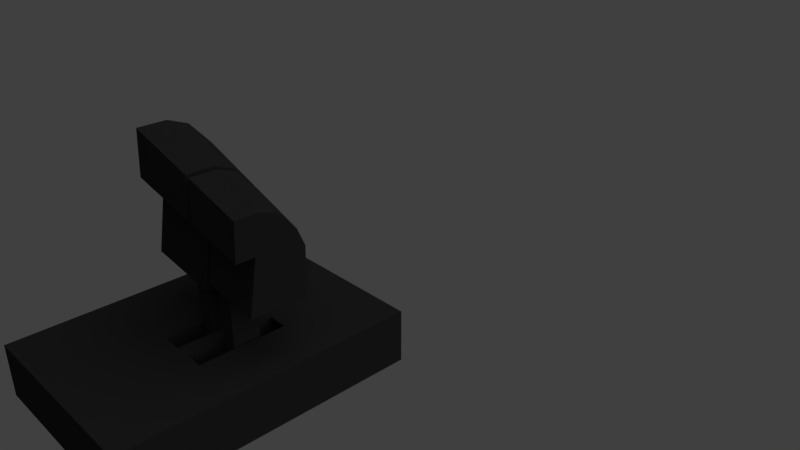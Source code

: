 # Source: Thrustmaster_Warthog_Throttle.blend  (saved by Blender 2.79.0; exported with 4.5.12 LTS)
import bpy
from mathutils import Matrix  # noqa: F401  (used for matrix-valued properties, if any)

bpy.ops.wm.read_factory_settings(use_empty=True)
scene = bpy.context.scene
scene.name = 'Scene'

# ---- collections
col_collection_1 = bpy.data.collections.new('Collection 1'); scene.collection.children.link(col_collection_1)

# ---- materials (node trees are filled in below, after node groups)
mat_black_plastic = bpy.data.materials.new('Black Plastic')
mat_black_plastic.alpha_threshold = 0.0
mat_black_plastic.use_transparent_shadow = False
mat_black_plastic.diffuse_color = (0.02365, 0.02365, 0.02365, 1.0)
mat_black_plastic.roughness = 0.5
mat_black_plastic.specular_intensity = 0.6949
mat_grey_plastic = bpy.data.materials.new('Grey Plastic')
mat_grey_plastic.alpha_threshold = 0.0
mat_grey_plastic.use_transparent_shadow = False
mat_grey_plastic.diffuse_color = (0.6738, 0.6738, 0.6738, 1.0)
mat_grey_plastic.roughness = 0.5
mat_grey_plastic.specular_intensity = 0.1498
mat_metal = bpy.data.materials.new('Metal')
mat_metal.alpha_threshold = 0.0
mat_metal.use_transparent_shadow = False
mat_metal.diffuse_color = (0.65, 0.65, 0.65, 1.0)
mat_metal.roughness = 0.5
mat_metal.specular_intensity = 1.0
mat_red_plastic = bpy.data.materials.new('Red Plastic')
mat_red_plastic.alpha_threshold = 0.0
mat_red_plastic.use_transparent_shadow = False
mat_red_plastic.diffuse_color = (0.6267, 0.0, 0.001336, 1.0)
mat_red_plastic.roughness = 0.5
mat_metal_001 = bpy.data.materials.new('Metal.001')
mat_metal_001.alpha_threshold = 0.0
mat_metal_001.use_transparent_shadow = False
mat_metal_001.diffuse_color = (0.65, 0.65, 0.65, 1.0)
mat_metal_001.roughness = 0.5
mat_metal_001.specular_intensity = 1.0

# ---- material node trees

# ---- world
world_world = bpy.data.worlds.new('World'); scene.world = world_world
world_world.color = (0.05088, 0.05088, 0.05088)
world_world.use_sun_shadow = False
world_world.sun_shadow_jitter_overblur = 0.0
world_world.cycles.sampling_method = 'MANUAL'

# ---- cameras
cam_camera = bpy.data.cameras.new('Camera')
cam_camera.clip_end = 100.0
cam_camera.lens = 35.0
cam_camera.sensor_width = 32.0
cam_camera.sensor_height = 18.0
cam_camera.ortho_scale = 7.314
cam_camera.dof.focus_distance = 0.0
cam_camera.dof.aperture_fstop = 128.0

# ---- lights
light_lamp = bpy.data.lights.new('Lamp', 'SUN')
light_lamp.transmission_factor = 0.0
light_lamp.cutoff_distance = 30.0
light_lamp.angle = 1.795
light_lamp.energy = 1.0
light_lamp.shadow_buffer_clip_start = 1.001
light_lamp.shadow_soft_size = 1.254
light_lamp.shadow_cascade_max_distance = 1000.0

# ---- meshes
me_cube = bpy.data.meshes.new('Cube')
me_cube.from_pydata([(-6.085, -1.968, 8.92), (-6.085, 1.353, 8.92), (-6.085, -1.968, -8.92), (-6.085, 1.353, -8.92), (6.085, -1.968, 8.92), (6.085, 1.353, 8.92), (6.085, -1.968, -8.92), (6.085, 1.353, -8.92), (0.5584, -1.968, -8.92), (0.5584, 1.353, -8.92), (0.5584, -1.968, 8.92), (0.5584, 1.353, 8.92), (1.451, 1.353, -8.92), (1.451, -1.968, 8.92), (1.451, -1.968, -8.92), (1.451, 1.353, 8.92), (-6.085, -1.968, -3.168), (-6.085, 1.353, -3.168), (6.085, -1.968, -3.168), (6.085, 1.353, -3.168), (0.5584, 1.353, -3.168), (0.5584, -1.968, -3.168), (1.451, 1.353, -3.168), (1.451, -1.968, -3.168), (-6.085, -1.968, 2.258), (6.085, 1.353, 2.258), (0.5584, 1.353, 2.258), (0.5584, -1.968, 2.258), (1.451, 1.353, 2.258), (1.451, -1.968, 2.258), (-6.085, 1.353, 2.258), (6.085, -1.968, 2.258), (2.704, 1.353, -8.92), (2.704, -1.968, 8.92), (2.704, -1.968, -8.92), (2.704, 1.353, 8.92), (2.704, 1.353, -3.168), (2.704, -1.968, -3.168), (2.704, 1.353, 2.258), (2.704, -1.968, 2.258), (-0.7176, -1.968, -8.92), (-0.7176, 1.353, 8.92), (-0.7176, 1.353, -8.92), (-0.7176, -1.968, 8.92), (-0.7176, -1.968, -3.168), (-0.7176, 1.353, -3.168), (-0.7176, -1.968, 2.258), (-0.7176, 1.353, 2.258), (-0.7176, -1.111, -3.168), (0.5584, -1.111, -3.168), (0.5584, -1.111, 2.258), (1.451, -1.111, -3.168), (1.451, -1.111, 2.258), (-0.7176, -1.111, 2.258), (2.704, -1.111, -3.168), (2.704, -1.111, 2.258)], [], [(16, 17, 3, 2), (34, 32, 7, 6), (31, 25, 5, 4), (43, 41, 1, 0), (39, 31, 4, 33), (47, 30, 1, 41), (28, 26, 11, 15), (46, 27, 10, 43), (13, 15, 11, 10), (40, 42, 9, 8), (33, 35, 15, 13), (38, 28, 15, 35), (27, 29, 13, 10), (8, 9, 12, 14), (8, 14, 23, 21), (32, 12, 22, 36), (40, 8, 21, 44), (12, 9, 20, 22), (42, 3, 17, 45), (34, 6, 18, 37), (6, 7, 19, 18), (24, 30, 17, 16), (0, 1, 30, 24), (21, 23, 29, 27), (44, 21, 27, 46), (22, 20, 26, 28), (45, 17, 30, 47), (37, 18, 31, 39), (18, 19, 25, 31), (23, 37, 39, 29), (19, 36, 38, 25), (14, 34, 37, 23), (7, 32, 36, 19), (25, 38, 35, 5), (4, 5, 35, 33), (29, 39, 33, 13), (14, 12, 32, 34), (16, 44, 46, 24), (9, 42, 45, 20), (2, 40, 44, 16), (2, 3, 42, 40), (24, 46, 43, 0), (26, 47, 41, 11), (10, 11, 41, 43), (36, 22, 51, 54), (38, 36, 54, 55), (54, 51, 52, 55), (49, 48, 53, 50), (22, 28, 52, 51), (20, 45, 48, 49), (45, 47, 53, 48), (28, 38, 55, 52), (47, 26, 50, 53), (26, 20, 49, 50)])
me_cube.materials.append(mat_black_plastic)
me_cube.use_remesh_preserve_volume = False
me_cube.use_remesh_preserve_attributes = False
me_cube.use_mirror_vertex_groups = False
me_cube.update()
me_right_throttle = bpy.data.meshes.new('Right Throttle')
me_right_throttle.from_pydata([(-1.56, -0.8244, 0.851), (-0.6532, -0.8244, 0.851), (-0.6532, 4.273, 0.851), (-1.56, 4.303, 0.851), (-1.56, -0.8244, -0.8489), (-1.56, 3.934, -0.8489), (-0.6532, -0.8244, -0.8489), (-0.6532, 3.904, -0.8489), (-0.05442, 4.343, 1.265), (-5.462, 4.426, 0.8197), (-5.462, 3.648, -2.764), (-0.05442, 3.65, -1.928), (-0.05442, 4.876, 1.175), (-5.462, 5.024, 0.7187), (-5.462, 4.682, -3.616), (-0.05441, 4.684, -2.687), (-5.462, 5.622, 0.6177), (-0.05442, 5.408, 1.085), (-5.462, 8.684, -3.715), (-0.05441, 8.137, -2.775), (-0.05442, 6.474, 0.9053), (-5.462, 6.817, 0.4157), (-5.462, 10.05, -3.136), (-0.05441, 9.356, -2.259), (-0.05442, 7.539, 0.7253), (-5.462, 8.013, 0.2138), (-5.462, 11.5, -1.83), (-5.462, 10.02, -0.964), (-5.462, 9.701, -1.05), (-5.462, 9.375, -1.376), (-5.462, 9.256, -1.822), (-5.462, 9.375, -2.267), (-5.462, 9.701, -2.594), (-5.462, 10.15, -2.713), (-5.462, 10.59, -2.594), (-5.462, 10.92, -2.267), (-5.462, 11.04, -1.822), (-5.462, 10.95, -1.511), (-0.05441, 10.65, -1.096), (-5.462, 9.209, 0.01183), (-0.05442, 8.605, 0.5453), (-5.462, 12.01, -0.5495), (-5.462, 10.92, -1.376), (-5.462, 10.59, -1.05), (-5.462, 10.15, -0.9305), (-0.05442, 11.1, 0.04513), (-5.462, 9.199, 1.426), (-0.05442, 8.596, 1.805), (-5.462, 12.01, 1.277), (-0.05442, 11.1, 1.673), (-5.462, 9.515, -1.822), (-5.462, 9.6, -1.506), (-5.462, 9.831, -1.275), (-5.462, 10.15, -1.19), (-5.462, 10.46, -1.275), (-5.462, 10.69, -1.506), (-5.462, 10.78, -1.822), (-5.462, 10.69, -2.138), (-5.462, 10.46, -2.369), (-5.462, 10.15, -2.454), (-5.462, 9.831, -2.369), (-5.462, 9.6, -2.138), (-1.56, 3.934, -0.8489), (-0.6532, 3.904, -0.8489), (-0.6532, 4.273, 0.851), (-1.56, 4.303, 0.851), (-5.723, 9.701, -2.594), (-5.723, 10.15, -2.713), (-5.723, 9.375, -2.267), (-5.723, 9.831, -2.369), (-5.723, 10.15, -2.454), (-5.723, 10.59, -2.594), (-5.723, 9.256, -1.822), (-5.723, 9.6, -2.138), (-5.723, 10.46, -2.369), (-5.723, 10.92, -2.267), (-5.723, 9.375, -1.376), (-5.723, 9.515, -1.822), (-5.723, 10.69, -2.138), (-5.723, 11.04, -1.822), (-5.723, 9.701, -1.05), (-5.723, 9.6, -1.506), (-5.723, 10.78, -1.822), (-5.723, 10.92, -1.376), (-5.723, 10.15, -0.9305), (-5.723, 9.831, -1.275), (-5.723, 10.69, -1.506), (-5.723, 10.59, -1.05), (-5.723, 10.15, -1.19), (-5.723, 10.46, -1.275)], [], [(0, 1, 2, 3), (4, 0, 3, 5), (1, 0, 4, 6), (1, 6, 7, 2), (8, 9, 3, 2), (6, 4, 5, 7), (10, 5, 3, 9), (7, 11, 8, 2), (9, 8, 12, 13), (10, 11, 7, 5), (13, 14, 10, 9), (8, 11, 15, 12), (16, 13, 12, 17), (18, 14, 13, 16), (14, 15, 11, 10), (19, 17, 12, 15), (20, 21, 16, 17), (21, 22, 18, 16), (14, 18, 19, 15), (17, 19, 23, 20), (24, 25, 21, 20), (26, 22, 21, 25, 27, 28, 29, 30, 31, 32, 33, 34, 35, 36, 37), (18, 22, 23, 19), (38, 24, 20, 23), (39, 25, 24, 40), (39, 41, 26, 37, 42, 43, 44, 27, 25), (22, 26, 38, 23), (45, 40, 24, 38), (46, 39, 40, 47), (48, 41, 39, 46), (26, 41, 45, 38), (49, 47, 40, 45), (48, 46, 47, 49), (41, 48, 49, 45), (50, 51, 52, 53, 54, 55, 56, 57, 58, 59, 60, 61), (32, 66, 67, 33), (31, 68, 66, 32), (69, 70, 67, 66), (33, 67, 71, 34), (30, 72, 68, 31), (73, 69, 66, 68), (59, 70, 69, 60), (70, 74, 71, 67), (34, 71, 75, 35), (29, 76, 72, 30), (77, 73, 68, 72), (60, 69, 73, 61), (58, 74, 70, 59), (74, 78, 75, 71), (35, 75, 79, 36), (28, 80, 76, 29), (81, 77, 72, 76), (61, 73, 77, 50), (57, 78, 74, 58), (78, 82, 79, 75), (83, 42, 37, 36, 79), (80, 28, 27, 44, 84), (85, 81, 76, 80), (50, 77, 81, 51), (56, 82, 78, 57), (82, 86, 83, 79), (42, 83, 87, 43), (88, 85, 80, 84), (43, 87, 84, 44), (51, 81, 85, 52), (55, 86, 82, 56), (86, 89, 87, 83), (89, 88, 84, 87), (52, 85, 88, 53), (54, 89, 86, 55), (53, 88, 89, 54), (62, 63, 64, 65)])
me_right_throttle.materials.append(mat_black_plastic)
me_right_throttle.use_remesh_preserve_volume = False
me_right_throttle.use_remesh_preserve_attributes = False
me_right_throttle.use_mirror_vertex_groups = False
me_right_throttle.update()
me_circle_005 = bpy.data.meshes.new('Circle.005')
me_circle_005.from_pydata([(-0.256, 0.448, -0.3462), (-0.4457, 0.26, -0.3462), (-0.5159, 0.002324, -0.3462), (-0.448, -0.256, -0.3462), (-0.26, -0.4457, -0.3462), (-0.002324, -0.5159, -0.3462), (0.256, -0.448, -0.3462), (0.4457, -0.26, -0.3462), (0.5159, -0.002324, -0.3462), (0.448, 0.256, -0.3462), (0.26, 0.4457, -0.3462), (0.002324, 0.5159, -0.3462), (0.8237, -0.5559, -1.043), (0.4305, 0.9003, -1.035), (0.8205, -0.5597, -0.1551), (0.4273, 0.8965, -0.1474), (0.7197, -0.584, -1.044), (0.3265, 0.8722, -1.036), (0.3233, 0.8685, -0.1482), (0.7165, -0.5877, -0.1559), (-0.4241, -0.8928, -1.053), (-0.8173, 0.5634, -1.045), (-0.4273, -0.8965, -0.1648), (-0.8205, 0.5597, -0.1571), (-0.3201, -0.8647, -1.052), (-0.7133, 0.5915, -1.044), (-0.7165, 0.5877, -0.1562), (-0.3233, -0.8684, -0.164), (0.2112, 0.9853, -0.148), (-0.09465, 1.004, -0.1497), (-0.4236, 0.9152, -0.1523), (-0.6784, 0.7451, -0.1549), (0.6784, -0.7451, -0.1573), (0.4236, -0.9152, -0.1599), (0.09465, -1.004, -0.1625), (-0.2112, -0.9853, -0.1642), (0.1758, 0.8202, -0.1494), (-0.07879, 0.8358, -0.1508), (-0.3526, 0.7618, -0.1529), (-0.5647, 0.6202, -0.1551), (0.5647, -0.6202, -0.1571), (0.3526, -0.7618, -0.1593), (0.07879, -0.8358, -0.1614), (-0.1758, -0.8202, -0.1628), (0.8205, -0.5597, 0.0009639), (0.4273, 0.8965, 0.008732), (0.3233, 0.8685, 0.007924), (0.7165, -0.5877, 0.000156), (-0.4273, -0.8965, -0.008731), (-0.8205, 0.5597, -0.0009631), (-0.7165, 0.5877, -0.0001552), (-0.3233, -0.8684, -0.007923), (0.2112, 0.9853, 0.008072), (-0.09465, 1.004, 0.006397), (-0.4236, 0.9152, 0.003841), (-0.6784, 0.7451, 0.00116), (0.6784, -0.7451, -0.001159), (0.4236, -0.9152, -0.003841), (0.09465, -1.004, -0.006396), (-0.2112, -0.9853, -0.008071), (0.1758, 0.8202, 0.006719), (-0.07879, 0.8358, 0.005325), (-0.3526, 0.7618, 0.003198), (-0.5647, 0.6202, 0.0009653), (0.5647, -0.6202, -0.0009645), (0.3526, -0.7618, -0.003197), (0.07879, -0.8358, -0.005324), (-0.1758, -0.8202, -0.006718), (0.4457, -0.26, -0.1553), (0.256, -0.448, -0.1577), (0.2653, -0.4387, -0.1576), (-0.002324, -0.5159, -0.1597), (-0.26, -0.4457, -0.1607), (-0.00798, -0.5144, -0.1597), (0.5159, -0.002324, -0.1531), (0.4566, -0.2198, -0.1549), (-0.2833, -0.4222, -0.1607), (-0.448, -0.256, -0.1605), (0.448, 0.256, -0.1517), (-0.5159, 0.002324, -0.1591), (-0.4457, 0.26, -0.1569), (-0.4566, 0.2198, -0.1573), (0.26, 0.4457, -0.1515), (0.2833, 0.4222, -0.1515), (-0.256, 0.448, -0.1545), (-0.2653, 0.4387, -0.1546), (0.002324, 0.5159, -0.1525), (0.00798, 0.5144, -0.1525)], [], [(8, 74, 75, 68, 7), (5, 71, 73, 72, 4), (0, 84, 86, 11), (2, 79, 81, 80, 1), (9, 78, 74, 8), (6, 69, 71, 5), (3, 77, 79, 2), (10, 82, 83, 78, 9), (7, 68, 70, 69, 6), (4, 72, 76, 77, 3), (11, 86, 87, 82, 10), (1, 80, 85, 84, 0), (13, 15, 14, 12), (14, 19, 16, 12), (13, 17, 18, 15), (12, 16, 17, 13), (19, 18, 17, 16), (24, 20, 21, 25), (25, 21, 23, 26), (27, 22, 20, 24), (23, 21, 20, 22), (27, 24, 25, 26), (15, 14, 19, 18), (26, 27, 22, 23), (30, 38, 39, 31), (40, 19, 14, 32), (34, 35, 43, 42), (40, 41, 70, 68, 75), (36, 28, 15, 18), (28, 36, 37, 29), (36, 18, 19, 40, 75, 74, 78, 83), (31, 39, 26, 23), (32, 33, 41, 40), (29, 37, 38, 30), (35, 22, 27, 43), (33, 34, 42, 41), (38, 37, 87, 86, 84, 85), (39, 38, 85, 80, 81), (39, 81, 79, 77, 76, 43, 27, 26), (15, 45, 44, 14), (34, 58, 59, 35), (14, 44, 56, 32), (35, 59, 48, 22), (22, 48, 49, 23), (62, 66, 65, 61), (61, 65, 64, 60), (23, 49, 55, 31), (29, 53, 52, 28), (63, 67, 66, 62), (30, 54, 53, 29), (64, 47, 46, 60), (31, 55, 54, 30), (48, 51, 50, 49), (28, 52, 45, 15), (45, 46, 47, 44), (63, 50, 51, 67), (32, 56, 57, 33), (33, 57, 58, 34), (47, 64, 56, 44), (64, 65, 57, 56), (65, 66, 58, 57), (66, 67, 59, 58), (59, 67, 51, 48), (50, 63, 55, 49), (62, 54, 55, 63), (61, 53, 54, 62), (52, 53, 61, 60), (46, 45, 52, 60), (83, 82, 87, 37, 36), (76, 72, 73, 42, 43), (73, 71, 69, 70, 41, 42), (8, 7, 10, 9), (7, 6, 11, 10), (6, 5, 0, 11), (1, 0, 5, 4), (2, 1, 4, 3)])
me_circle_005.materials.append(mat_black_plastic)
me_circle_005.use_remesh_preserve_volume = False
me_circle_005.use_remesh_preserve_attributes = False
me_circle_005.use_mirror_vertex_groups = False
me_circle_005.update()
me_cube_001 = bpy.data.meshes.new('Cube.001')
me_cube_001.from_pydata([(-3.868, -1.003, -0.8002), (-3.868, -1.003, 0.8119), (-3.868, 0.9966, 0.8119), (-3.868, 0.9966, -0.8002), (-1.868, 0.9966, 0.8119), (-1.868, 0.9966, -0.8002), (-1.868, -1.003, 0.8119), (-1.868, -1.003, -0.8002), (-1.293, 0.6596, 0.2057), (-1.284, 0.4845, 0.565), (-1.276, 0.1789, 0.7739), (-1.27, -0.1752, 0.7765), (-1.27, -0.483, 0.5722), (-1.273, -0.662, 0.2156), (-1.281, -0.6643, -0.1977), (-1.29, -0.4892, -0.5569), (-1.298, -0.1837, -0.7658), (-1.303, 0.1704, -0.7684), (-1.304, 0.4783, -0.5641), (-1.3, 0.6573, -0.2075), (-1.893, 0.4833, 0.5669), (-1.902, 0.6584, 0.2076), (-1.885, 0.1778, 0.7758), (-1.88, -0.1763, 0.7784), (-1.879, -0.4841, 0.5741), (-1.883, -0.6632, 0.2175), (-1.89, -0.6654, -0.1958), (-1.899, -0.4903, -0.555), (-1.907, -0.1848, -0.7639), (-1.912, 0.1693, -0.7665), (-1.913, 0.4771, -0.5622), (-1.909, 0.6562, -0.2056)], [], [(2, 4, 5, 3), (6, 7, 5, 4), (1, 2, 3, 0), (1, 6, 4, 2), (1, 0, 7, 6), (0, 3, 5, 7), (10, 9, 20, 22), (9, 10, 11, 12, 13, 14, 15, 16, 17, 18, 19, 8), (16, 15, 27, 28), (12, 11, 23, 24), (8, 19, 31, 21), (9, 8, 21, 20), (15, 14, 26, 27), (20, 21, 31, 30, 29, 28, 27, 26, 25, 24, 23, 22), (18, 17, 29, 30), (17, 16, 28, 29), (11, 10, 22, 23), (13, 12, 24, 25), (19, 18, 30, 31), (14, 13, 25, 26)])
me_cube_001.materials.append(mat_grey_plastic)
me_cube_001.use_remesh_preserve_volume = False
me_cube_001.use_remesh_preserve_attributes = False
me_cube_001.use_mirror_vertex_groups = False
me_cube_001.update()
me_circle_001 = bpy.data.meshes.new('Circle.001')
me_circle_001.from_pydata([(2.595e-08, 0.7737, 0.3945), (-0.3869, 0.6701, 0.3945), (-0.6701, 0.3869, 0.3945), (-0.7737, -6.641e-08, 0.3945), (-0.6701, -0.3869, 0.3945), (-0.3869, -0.6701, 0.3945), (-9.088e-08, -0.7737, 0.3945), (0.3869, -0.6701, 0.3945), (0.6701, -0.3869, 0.3945), (0.7737, -3.923e-07, 0.3945), (0.6701, 0.3869, 0.3945), (0.3869, 0.6701, 0.3945), (-3.231e-08, 0.7737, -0.3771), (-0.3869, 0.6701, -0.3771), (-0.6701, 0.3869, -0.3771), (-0.7737, -6.641e-08, -0.3771), (-0.6701, -0.3869, -0.3771), (-0.3869, -0.6701, -0.3771), (-1.491e-07, -0.7737, -0.3771), (0.3869, -0.6701, -0.3771), (0.6701, -0.3869, -0.3771), (0.7737, -3.923e-07, -0.3771), (0.6701, 0.3869, -0.3771), (0.3869, 0.6701, -0.3771), (-4.197e-08, 1.207, -0.3771), (-0.6035, 1.045, -0.3771), (-1.045, 0.6035, -0.3771), (-1.207, -2.217e-08, -0.3771), (-1.045, -0.6035, -0.3771), (-0.6035, -1.045, -0.3771), (-2.242e-07, -1.207, -0.3771), (0.6035, -1.045, -0.3771), (1.045, -0.6035, -0.3771), (1.207, -5.305e-07, -0.3771), (1.045, 0.6035, -0.3771), (0.6035, 1.045, -0.3771), (1.262e-09, 1.207, 0.1955), (-0.6035, 1.045, 0.1955), (-1.045, 0.6035, 0.1955), (-1.207, -2.217e-08, 0.1955), (-1.045, -0.6035, 0.1955), (-0.6035, -1.045, 0.1955), (-1.81e-07, -1.207, 0.1955), (0.6035, -1.045, 0.1955), (1.045, -0.6035, 0.1955), (1.207, -5.305e-07, 0.1955), (1.045, 0.6035, 0.1955), (0.6035, 1.045, 0.1955), (-2.102e-08, 1.791, 0.1955), (-0.7753, 1.343, 0.1955), (-1.551, 0.8953, 0.1955), (-1.551, 1.519e-07, 0.3941), (-1.551, -0.8953, 0.1955), (-0.7753, -1.343, 0.1955), (-2.914e-07, -1.791, 0.1955), (0.7753, -1.343, 0.1955), (1.551, -0.8953, 0.1955), (1.551, -4.938e-07, 0.1955), (1.551, 0.8953, 0.1955), (0.7753, 1.343, 0.1955), (-6.019e-09, 1.791, 0.3941), (-0.7753, 1.343, 0.3941), (-1.551, 0.8953, 0.3941), (-1.551, 1.519e-07, 0.1955), (-1.551, -0.8953, 0.3941), (-0.7753, -1.343, 0.3941), (-2.764e-07, -1.791, 0.3941), (0.7753, -1.343, 0.3941), (1.551, -0.8953, 0.3941), (1.551, -4.938e-07, 0.3941), (1.551, 0.8953, 0.3941), (0.7753, 1.343, 0.3941)], [], [(6, 18, 17, 5), (3, 15, 14, 2), (10, 22, 21, 9), (7, 19, 18, 6), (4, 16, 15, 3), (11, 23, 22, 10), (1, 13, 12, 0), (8, 20, 19, 7), (5, 17, 16, 4), (0, 12, 23, 11), (2, 14, 13, 1), (9, 21, 20, 8), (16, 28, 27, 15), (23, 35, 34, 22), (13, 25, 24, 12), (20, 32, 31, 19), (17, 29, 28, 16), (12, 24, 35, 23), (14, 26, 25, 13), (21, 33, 32, 20), (18, 30, 29, 17), (15, 27, 26, 14), (22, 34, 33, 21), (19, 31, 30, 18), (28, 40, 39, 27), (35, 47, 46, 34), (25, 37, 36, 24), (32, 44, 43, 31), (29, 41, 40, 28), (24, 36, 47, 35), (26, 38, 37, 25), (33, 45, 44, 32), (30, 42, 41, 29), (27, 39, 38, 26), (34, 46, 45, 33), (31, 43, 42, 30), (62, 61, 49, 50), (3, 51, 64, 4), (68, 56, 57, 69), (41, 42, 54, 53), (9, 69, 70, 10), (5, 65, 66, 6), (39, 40, 52, 63), (0, 11, 71, 60), (2, 1, 61, 62), (2, 62, 51, 3), (60, 71, 59, 48), (40, 41, 53, 52), (8, 68, 69, 9), (4, 64, 65, 5), (38, 39, 63, 50), (11, 10, 70, 71), (50, 63, 51, 62), (61, 60, 48, 49), (71, 70, 58, 59), (69, 57, 58, 70), (1, 0, 60, 61), (67, 66, 54, 55), (68, 67, 55, 56), (65, 53, 54, 66), (64, 52, 53, 65), (63, 52, 64, 51), (8, 7, 67, 68), (7, 6, 66, 67), (43, 55, 54, 42), (44, 56, 55, 43), (44, 45, 57, 56), (45, 46, 58, 57), (47, 59, 58, 46), (36, 48, 59, 47), (37, 49, 48, 36), (38, 50, 49, 37)])
me_circle_001.use_remesh_preserve_volume = False
me_circle_001.use_remesh_preserve_attributes = False
me_circle_001.use_mirror_vertex_groups = False
me_circle_001.update()
me_cylinder = bpy.data.meshes.new('Cylinder')
me_cylinder.from_pydata([(1.605e-07, 1.0, -2.766), (2.31e-07, 1.0, -5.96e-08), (0.5, 0.866, -2.766), (0.5, 0.866, -5.96e-08), (0.866, 0.5, -2.766), (0.866, 0.5, -5.96e-08), (1.0, -2.037e-06, -2.766), (1.0, -2.037e-06, -5.96e-08), (0.866, -0.5, -2.766), (0.866, -0.5, -5.96e-08), (0.5, -0.866, -2.766), (0.5, -0.866, -5.96e-08), (3.115e-07, -1.0, -2.766), (3.82e-07, -1.0, -5.96e-08), (-0.5, -0.866, -2.766), (-0.5, -0.866, -5.96e-08), (-0.866, -0.5, -2.766), (-0.866, -0.5, -5.96e-08), (-1.0, -2.458e-06, -2.766), (-1.0, -2.458e-06, -5.96e-08), (-0.866, 0.5, -2.766), (-0.866, 0.5, -5.96e-08), (-0.5, 0.866, -2.766), (-0.5, 0.866, -5.96e-08)], [], [(0, 1, 3, 2), (2, 3, 5, 4), (4, 5, 7, 6), (6, 7, 9, 8), (8, 9, 11, 10), (10, 11, 13, 12), (12, 13, 15, 14), (14, 15, 17, 16), (16, 17, 19, 18), (18, 19, 21, 20), (20, 21, 23, 22), (22, 23, 1, 0), (0, 2, 4, 6, 8, 10, 12, 14, 16, 18, 20, 22), (3, 1, 23, 21, 19, 17, 15, 13, 11, 9, 7, 5)])
me_cylinder.materials.append(mat_metal)
me_cylinder.use_remesh_preserve_volume = False
me_cylinder.use_remesh_preserve_attributes = False
me_cylinder.use_mirror_vertex_groups = False
me_cylinder.update()
me_cube_002 = bpy.data.meshes.new('Cube.002')
me_cube_002.from_pydata([(-6.348, 0.8959, 6.517), (-6.355, 0.7674, 7.469), (-6.338, 2.878, 6.784), (-6.345, 2.749, 7.736), (-6.052, 0.8941, 6.519), (-6.06, 0.7656, 7.471), (-6.042, 2.876, 6.786), (-6.049, 2.748, 7.738), (-6.348, 2.08, 7.646), (-6.046, 2.207, 6.696), (-6.341, 2.209, 6.694), (-6.053, 2.079, 7.648), (-6.344, 1.565, 6.607), (-6.056, 1.435, 7.561), (-6.352, 1.436, 7.559), (-6.049, 1.563, 6.609), (-6.798, 2.048, 6.672), (-6.054, 1.918, 7.626), (-6.805, 1.919, 7.624), (-6.046, 2.046, 6.674), (-6.807, 1.597, 7.581), (-6.048, 1.724, 6.631), (-6.799, 1.726, 6.629), (-6.055, 1.596, 7.583)], [], [(10, 8, 3, 2), (2, 3, 7, 6), (15, 13, 5, 4), (4, 5, 1, 0), (12, 15, 4, 0), (13, 14, 1, 5), (21, 22, 16, 19), (23, 17, 18, 20), (6, 7, 11, 9), (2, 6, 9, 10), (7, 3, 8, 11), (16, 18, 8, 10), (0, 1, 14, 12), (23, 20, 14, 13), (22, 21, 15, 12), (21, 23, 13, 15), (9, 11, 17, 19), (10, 9, 19, 16), (11, 8, 18, 17), (22, 20, 18, 16), (23, 21, 19, 17), (12, 14, 20, 22)])
me_cube_002.materials.append(mat_red_plastic)
me_cube_002.use_remesh_preserve_volume = False
me_cube_002.use_remesh_preserve_attributes = False
me_cube_002.use_mirror_vertex_groups = False
me_cube_002.update()
me_mic_switch = bpy.data.meshes.new('Mic Switch')
me_mic_switch.from_pydata([(-1.479, 1.874e-07, 1.688e-07), (-0.7052, 2.275e-08, 0.2921), (-0.5398, -5.796e-08, 0.5398), (-0.2921, -1.284e-07, 0.7052), (-0.7052, -0.1461, 0.253), (-0.6347, -0.212, 0.3673), (-0.5398, -0.2699, 0.4675), (-0.2921, -0.3526, 0.6108), (-2.091e-06, -0.3817, 0.6611), (-0.7052, -0.253, 0.1461), (-0.6347, -0.3673, 0.212), (-0.5398, -0.4675, 0.2699), (-0.2921, -0.6108, 0.3526), (-2.079e-06, -0.6611, 0.3817), (-0.7052, -0.2921, 6.519e-09), (-0.6347, -0.4241, -1.561e-08), (-0.5398, -0.5398, -6.432e-08), (-0.2921, -0.7052, -4.615e-08), (-2.029e-06, -0.7633, -4.066e-08), (-0.7052, -0.253, -0.1461), (-0.6347, -0.3673, -0.212), (-0.5398, -0.4675, -0.2699), (-0.2921, -0.6108, -0.3526), (-1.955e-06, -0.6611, -0.3817), (-0.7052, -0.1461, -0.253), (-0.6347, -0.212, -0.3673), (-0.5398, -0.2699, -0.4675), (-0.2921, -0.3526, -0.6108), (-1.876e-06, -0.3817, -0.6611), (-0.7052, 1.555e-07, -0.2921), (-0.6347, 1.794e-07, -0.4241), (-0.5398, 2.419e-07, -0.5398), (-0.2921, 2.3e-07, -0.7052), (-1.813e-06, 2.546e-07, -0.7633), (-0.7052, 0.1461, -0.253), (-0.6347, 0.212, -0.3673), (-0.5398, 0.2699, -0.4675), (-0.2921, 0.3526, -0.6108), (-1.784e-06, 0.3817, -0.6611), (-0.7052, 0.253, -0.1461), (-0.6347, 0.3673, -0.212), (-0.5398, 0.4675, -0.2699), (-0.2921, 0.6108, -0.3526), (-1.796e-06, 0.6611, -0.3817), (-0.7052, 0.2921, 1.272e-07), (-0.6347, 0.4241, 1.926e-07), (-0.5398, 0.5398, 2.462e-07), (-0.2921, 0.7052, 3.001e-07), (-1.846e-06, 0.7633, 3.796e-07), (-0.7052, 0.253, 0.1461), (-0.6347, 0.3673, 0.212), (-0.5398, 0.4675, 0.2699), (-0.2921, 0.6108, 0.3526), (-1.92e-06, 0.6611, 0.3817), (-0.7052, 0.1461, 0.253), (-0.6347, 0.212, 0.3673), (-0.5398, 0.2699, 0.4675), (-0.2921, 0.3526, 0.6108), (-1.999e-06, 0.3817, 0.6611), (-0.6347, -5.15e-08, 0.4241), (-2.062e-06, -2.339e-07, 0.7633), (-0.7466, -1.105e-07, 0.8547), (-1.225, -5.299e-08, 0.8547), (-0.7466, -0.4273, 0.7402), (-1.225, -0.4273, 0.7402), (-0.7466, -0.7402, 0.4273), (-1.225, -0.7402, 0.4273), (-0.7466, -0.8547, 4.463e-07), (-1.225, -0.8547, 3.684e-07), (-0.7466, -0.7402, -0.4273), (-1.225, -0.7402, -0.4273), (-0.7466, -0.4273, -0.7402), (-1.225, -0.4273, -0.7402), (-0.7466, 1.801e-07, -0.8547), (-1.225, 2.375e-07, -0.8547), (-0.7466, 0.4273, -0.7402), (-1.225, 0.4273, -0.7402), (-0.7466, 0.7402, -0.4273), (-1.225, 0.7402, -0.4273), (-0.7466, 0.8547, 5.059e-07), (-1.225, 0.8547, 4.28e-07), (-0.7466, 0.7402, 0.4273), (-1.225, 0.7402, 0.4273), (-0.7466, 0.4273, 0.7402), (-1.225, 0.4273, 0.7402), (-0.7466, 0.1348, 0.07781), (-0.7466, 0.1556, 8.765e-08), (-0.7466, 0.1348, -0.07781), (-0.7466, 0.07782, -0.1348), (-0.7466, 1.379e-07, -0.1556), (-0.7466, 6.124e-08, 0.1556), (-0.7466, -0.07781, 0.1348), (-0.7466, 0.07781, 0.1348), (-0.7466, -0.1348, -0.07781), (-0.7466, -0.07781, -0.1348), (-0.7466, -0.1556, 6.892e-09), (-0.7466, -0.1348, 0.07781), (-1.225, -0.6433, 1.979e-08), (-1.225, -0.5571, -0.3217), (-1.225, -0.3217, -0.5571), (-1.225, 0.3217, -0.5571), (-1.225, 0.5571, -0.3217), (-1.225, 0.6433, 6.464e-08), (-1.225, -0.5571, 0.3217), (-1.225, 2.175e-07, -0.6433), (-1.225, 0.5571, 0.3217), (-1.225, 0.3217, 0.5571), (-1.225, -0.3217, 0.5571), (-1.225, -1.137e-09, 0.6433)], [], [(1, 90, 91, 4), (59, 1, 4, 5), (2, 59, 5, 6), (37, 36, 41, 42), (53, 52, 57, 58), (23, 22, 27, 28), (4, 91, 96, 9), (5, 4, 9, 10), (6, 5, 10, 11), (31, 36, 37, 32), (58, 57, 3, 60), (9, 96, 95, 14), (10, 9, 14, 15), (11, 10, 15, 16), (14, 95, 93, 19), (15, 14, 19, 20), (16, 15, 20, 21), (57, 56, 2, 3), (28, 27, 32, 33), (47, 46, 51, 52), (48, 47, 52, 53), (19, 93, 94, 24), (20, 19, 24, 25), (21, 20, 25, 26), (24, 94, 89, 29), (25, 24, 29, 30), (26, 25, 30, 31), (52, 51, 56, 57), (43, 42, 47, 48), (17, 16, 21, 22), (60, 3, 7, 8), (29, 89, 88, 34), (30, 29, 34, 35), (31, 30, 35, 36), (35, 34, 39, 40), (36, 35, 40, 41), (22, 21, 26, 27), (7, 12, 13, 8), (34, 88, 87, 39), (13, 12, 17, 18), (39, 87, 86, 44), (40, 39, 44, 45), (41, 40, 45, 46), (3, 2, 6, 7), (45, 44, 49, 50), (46, 45, 50, 51), (27, 26, 31, 32), (7, 6, 11, 12), (44, 86, 85, 49), (38, 37, 42, 43), (49, 85, 92, 54), (50, 49, 54, 55), (51, 50, 55, 56), (12, 11, 16, 17), (56, 55, 59, 2), (42, 41, 46, 47), (33, 32, 37, 38), (54, 92, 90, 1), (55, 54, 1, 59), (61, 62, 64, 63), (63, 64, 66, 65), (65, 66, 68, 67), (67, 68, 70, 69), (69, 70, 72, 71), (71, 72, 74, 73), (73, 74, 76, 75), (75, 76, 78, 77), (77, 78, 80, 79), (79, 80, 82, 81), (81, 82, 84, 83), (83, 84, 62, 61), (100, 104, 0), (97, 103, 0), (104, 99, 0), (101, 100, 0), (98, 97, 0), (102, 101, 0), (106, 105, 0), (105, 102, 0), (108, 106, 0), (107, 108, 0), (103, 107, 0), (99, 98, 0), (13, 18, 23, 28, 33, 38, 43, 48, 53, 58, 60, 8), (18, 17, 22, 23), (63, 91, 90, 61), (90, 92, 83, 61), (92, 85, 81, 83), (85, 86, 79, 81), (86, 87, 77, 79), (87, 88, 75, 77), (88, 89, 73, 75), (89, 94, 71, 73), (94, 93, 69, 71), (93, 95, 67, 69), (95, 96, 65, 67), (96, 91, 63, 65), (98, 99, 104, 100, 101, 102, 105, 106, 108, 107, 103, 97), (102, 80, 78, 101), (101, 78, 76, 100), (100, 76, 74, 104), (104, 74, 72, 99), (99, 72, 70, 98), (98, 70, 68, 97), (97, 68, 66, 103), (103, 66, 64, 107), (107, 64, 62, 108), (108, 62, 84, 106), (106, 84, 82, 105), (105, 82, 80, 102)])
me_mic_switch.materials.append(mat_black_plastic)
me_mic_switch.use_remesh_preserve_volume = False
me_mic_switch.use_remesh_preserve_attributes = False
me_mic_switch.use_mirror_vertex_groups = False
me_mic_switch.update()
me_circle_002 = bpy.data.meshes.new('Circle.002')
me_circle_002.from_pydata([(2.368e-08, 0.7737, 0.3645), (-0.3869, 0.6701, 0.3645), (-0.6701, 0.3869, 0.3645), (-0.7737, -6.641e-08, 0.3645), (-0.6701, -0.3869, 0.3645), (-0.3869, -0.6701, 0.3645), (-9.315e-08, -0.7737, 0.3645), (0.3869, -0.6701, 0.3645), (0.6701, -0.3869, 0.3645), (0.7737, -3.923e-07, 0.3645), (0.6701, 0.3869, 0.3645), (0.3869, 0.6701, 0.3645), (-3.457e-08, 0.7737, -0.4072), (-0.3869, 0.6701, -0.4072), (-0.6701, 0.3869, -0.4072), (-0.7737, -6.641e-08, -0.4072), (-0.6701, -0.3869, -0.4072), (-0.3869, -0.6701, -0.4072), (-1.514e-07, -0.7737, -0.4072), (0.3869, -0.6701, -0.4072), (0.6701, -0.3869, -0.4072), (0.7737, -3.923e-07, -0.4072), (0.6701, 0.3869, -0.4072), (0.3869, 0.6701, -0.4072), (-4.424e-08, 1.207, -0.4072), (-0.6035, 1.045, -0.4072), (-1.045, 0.6035, -0.4072), (-1.207, -2.217e-08, -0.4072), (-1.045, -0.6035, -0.4072), (-0.6035, -1.045, -0.4072), (-2.265e-07, -1.207, -0.4072), (0.6035, -1.045, -0.4072), (1.045, -0.6035, -0.4072), (1.207, -5.305e-07, -0.4072), (1.045, 0.6035, -0.4072), (0.6035, 1.045, -0.4072), (-1.005e-09, 1.207, 0.1655), (-0.6035, 1.045, 0.1655), (-1.045, 0.6035, 0.1655), (-1.207, -2.217e-08, 0.1655), (-1.045, -0.6035, 0.1655), (-0.6035, -1.045, 0.1655), (-1.832e-07, -1.207, 0.1655), (0.6035, -1.045, 0.1655), (1.045, -0.6035, 0.1655), (1.207, -5.305e-07, 0.1655), (1.045, 0.6035, 0.1655), (0.6035, 1.045, 0.1655), (-2.328e-08, 1.791, 0.1655), (-0.7753, 1.343, 0.1655), (-1.551, 0.8953, 0.1655), (-1.551, 1.519e-07, 0.3641), (-1.551, -0.8953, 0.1655), (-0.7753, -1.343, 0.1655), (-2.936e-07, -1.791, 0.1655), (0.7753, -1.343, 0.1655), (1.551, -0.8953, 0.1655), (1.551, -4.938e-07, 0.1655), (1.551, 0.8953, 0.1655), (0.7753, 1.343, 0.1655), (-8.286e-09, 1.791, 0.3641), (-0.7753, 1.343, 0.3641), (-1.551, 0.8953, 0.3641), (-1.551, 1.519e-07, 0.1655), (-1.551, -0.8953, 0.3641), (-0.7753, -1.343, 0.3641), (-2.786e-07, -1.791, 0.3641), (0.7753, -1.343, 0.3641), (1.551, -0.8953, 0.3641), (1.551, -4.938e-07, 0.3641), (1.551, 0.8953, 0.3641), (0.7753, 1.343, 0.3641)], [], [(6, 18, 17, 5), (3, 15, 14, 2), (10, 22, 21, 9), (7, 19, 18, 6), (4, 16, 15, 3), (11, 23, 22, 10), (1, 13, 12, 0), (8, 20, 19, 7), (5, 17, 16, 4), (0, 12, 23, 11), (2, 14, 13, 1), (9, 21, 20, 8), (16, 28, 27, 15), (23, 35, 34, 22), (13, 25, 24, 12), (20, 32, 31, 19), (17, 29, 28, 16), (12, 24, 35, 23), (14, 26, 25, 13), (21, 33, 32, 20), (18, 30, 29, 17), (15, 27, 26, 14), (22, 34, 33, 21), (19, 31, 30, 18), (28, 40, 39, 27), (35, 47, 46, 34), (25, 37, 36, 24), (32, 44, 43, 31), (29, 41, 40, 28), (24, 36, 47, 35), (26, 38, 37, 25), (33, 45, 44, 32), (30, 42, 41, 29), (27, 39, 38, 26), (34, 46, 45, 33), (31, 43, 42, 30), (62, 61, 49, 50), (3, 51, 64, 4), (68, 56, 57, 69), (41, 42, 54, 53), (9, 69, 70, 10), (5, 65, 66, 6), (39, 40, 52, 63), (0, 11, 71, 60), (2, 1, 61, 62), (2, 62, 51, 3), (60, 71, 59, 48), (40, 41, 53, 52), (8, 68, 69, 9), (4, 64, 65, 5), (38, 39, 63, 50), (11, 10, 70, 71), (50, 63, 51, 62), (61, 60, 48, 49), (71, 70, 58, 59), (69, 57, 58, 70), (1, 0, 60, 61), (67, 66, 54, 55), (68, 67, 55, 56), (65, 53, 54, 66), (64, 52, 53, 65), (63, 52, 64, 51), (8, 7, 67, 68), (7, 6, 66, 67), (43, 55, 54, 42), (44, 56, 55, 43), (44, 45, 57, 56), (45, 46, 58, 57), (47, 59, 58, 46), (36, 48, 59, 47), (37, 49, 48, 36), (38, 50, 49, 37)])
me_circle_002.use_remesh_preserve_volume = False
me_circle_002.use_remesh_preserve_attributes = False
me_circle_002.use_mirror_vertex_groups = False
me_circle_002.update()
me_cylinder_001 = bpy.data.meshes.new('Cylinder.001')
me_cylinder_001.from_pydata([(0.0, 1.0, -2.766), (7.048e-08, 1.0, 7.153e-07), (0.5, 0.866, -2.766), (0.5, 0.866, 7.153e-07), (0.866, 0.5, -2.766), (0.866, 0.5, 7.153e-07), (1.0, -4.371e-08, -2.766), (1.0, -4.371e-08, 7.153e-07), (0.866, -0.5, -2.766), (0.866, -0.5, 7.153e-07), (0.5, -0.866, -2.766), (0.5, -0.866, 7.153e-07), (1.51e-07, -1.0, -2.766), (2.215e-07, -1.0, 7.153e-07), (-0.5, -0.866, -2.766), (-0.5, -0.866, 7.153e-07), (-0.866, -0.5, -2.766), (-0.866, -0.5, 7.153e-07), (-1.0, -4.649e-07, -2.766), (-1.0, -4.649e-07, 7.153e-07), (-0.866, 0.5, -2.766), (-0.866, 0.5, 7.153e-07), (-0.5, 0.866, -2.766), (-0.5, 0.866, 7.153e-07)], [], [(0, 1, 3, 2), (2, 3, 5, 4), (4, 5, 7, 6), (6, 7, 9, 8), (8, 9, 11, 10), (10, 11, 13, 12), (12, 13, 15, 14), (14, 15, 17, 16), (16, 17, 19, 18), (18, 19, 21, 20), (20, 21, 23, 22), (22, 23, 1, 0), (0, 2, 4, 6, 8, 10, 12, 14, 16, 18, 20, 22), (3, 1, 23, 21, 19, 17, 15, 13, 11, 9, 7, 5)])
me_cylinder_001.materials.append(mat_metal_001)
me_cylinder_001.use_remesh_preserve_volume = False
me_cylinder_001.use_remesh_preserve_attributes = False
me_cylinder_001.use_mirror_vertex_groups = False
me_cylinder_001.update()
me_cube_003 = bpy.data.meshes.new('Cube.003')
me_cube_003.from_pydata([(-1.0, -1.0, -1.0), (-1.0, -1.0, 1.0), (-1.0, 1.0, -1.0), (-1.0, 1.0, 1.0), (1.0, -1.0, -1.0), (1.0, -1.0, 1.0), (1.0, 1.0, -1.0), (1.0, 1.0, 1.0), (-0.3786, 0.001062, -1.003), (-0.3786, 0.001062, 0.9968), (1.0, 0.0, -1.0), (1.0, 0.0, 1.0)], [], [(8, 9, 3, 2), (2, 3, 7, 6), (10, 11, 5, 4), (4, 5, 1, 0), (8, 10, 4, 0), (11, 9, 1, 5), (7, 3, 9, 11), (2, 6, 10, 8), (6, 7, 11, 10), (0, 1, 9, 8)])
me_cube_003.materials.append(None)
me_cube_003.use_remesh_preserve_volume = False
me_cube_003.use_remesh_preserve_attributes = False
me_cube_003.use_mirror_vertex_groups = False
me_cube_003.update()
me_left_throttle = bpy.data.meshes.new('Left Throttle')
me_left_throttle.from_pydata([(4.589, 9.913, -0.4657), (4.589, 8.759, -1.507), (4.589, 10.32, 0.5558), (4.589, 10.32, 2.012), (4.589, 7.667, -1.969), (4.589, 8.078, 2.131), (4.589, 4.685, -1.89), (4.589, 8.086, 1.003), (4.567, 4.793, 1.541), (4.578, 6.44, 1.272), (0.2605, 11.05, 1.696), (0.2605, 8.561, 1.827), (0.2605, 8.57, 0.5764), (0.2381, 4.86, 1.184), (0.2605, 4.684, -2.633), (0.2605, 10.6, -1.053), (0.2605, 11.05, 0.07975), (0.2605, 9.316, -2.208), (0.2605, 8.105, -2.721), (0.632, -0.8244, 0.851), (1.539, -0.8244, 0.851), (0.632, -0.8244, -0.8489), (1.539, -0.8244, -0.8489), (1.539, 4.741, -0.8489), (0.632, 4.759, -0.8489), (0.632, 4.837, 0.851), (1.539, 4.82, 0.851), (4.584, 7.263, 1.138), (4.572, 5.617, 1.407), (0.2493, 6.715, 0.8804), (0.2549, 7.642, 0.7284), (0.2437, 5.787, 1.032)], [], [(14, 6, 23, 24), (14, 13, 31, 29, 30, 12, 11, 10, 16, 15, 17, 18), (5, 7, 2, 3), (2, 7, 27, 0), (14, 18, 4, 6), (10, 11, 5, 3), (17, 15, 0, 1), (15, 16, 2, 0), (18, 17, 1, 4), (28, 31, 13, 8), (16, 10, 3, 2), (19, 20, 26, 25), (20, 22, 23, 26), (22, 21, 24, 23), (21, 19, 25, 24), (20, 19, 21, 22), (6, 8, 26, 23), (8, 13, 25, 26), (13, 14, 24, 25), (0, 27, 9, 1), (1, 9, 28, 4), (4, 28, 8, 6), (13, 31, 18, 14), (29, 17, 18, 31), (30, 15, 17, 29), (15, 30, 12, 16), (12, 11, 10, 16), (28, 9, 29, 31), (29, 9, 27, 30), (30, 27, 7, 12), (5, 11, 12, 7)])
me_left_throttle.materials.append(mat_black_plastic)
me_left_throttle.use_remesh_preserve_volume = False
me_left_throttle.use_remesh_preserve_attributes = False
me_left_throttle.use_mirror_vertex_groups = False
me_left_throttle.update()

# ---- objects
ob_base = bpy.data.objects.new('Base', me_cube)
ob_right_throttle = bpy.data.objects.new('Right Throttle', me_right_throttle)
ob_air_brakes_base = bpy.data.objects.new('Air Brakes Base', me_circle_005)
ob_air_brake = bpy.data.objects.new('Air Brake', me_cube_001)
ob_china_hat_base = bpy.data.objects.new('China Hat Base', me_circle_001)
ob_cylinder = bpy.data.objects.new('Cylinder', me_cylinder)
ob_china_hat = bpy.data.objects.new('China Hat', me_cube_002)
ob_mic_switch = bpy.data.objects.new('Mic Switch', me_mic_switch)
ob_boat_switch_base = bpy.data.objects.new('Boat Switch Base', me_circle_002)
ob_cylinder_001 = bpy.data.objects.new('Cylinder.001', me_cylinder_001)
ob_boat_switch = bpy.data.objects.new('Boat Switch', me_cube_003)
ob_left_throttle = bpy.data.objects.new('Left Throttle', me_left_throttle)
ob_lamp = bpy.data.objects.new('Lamp', light_lamp)
ob_camera = bpy.data.objects.new('Camera', cam_camera)

# ---- transforms, parenting, visibility, modifiers, constraints
ob_base.location = (-1.008, -0.8168, 1.979)
ob_base.rotation_euler = (1.571, -0.0, 0.0)
ob_base.lineart.crease_threshold = 0.0
ob_right_throttle.parent = ob_base
ob_right_throttle.matrix_parent_inverse = Matrix(((1.0, 0.0, 0.0, 1.008), (0.0, 1.0, 0.0, 0.8168), (0.0, 0.0, 1.0, 0.0), (0.0, 0.0, 0.0, 1.0)))
ob_right_throttle.location = (0.0, -0.8168, -0.8168)
ob_right_throttle.lineart.crease_threshold = 0.0
ob_air_brakes_base.parent = ob_right_throttle
ob_air_brakes_base.matrix_parent_inverse = Matrix(((1.0, -0.0, 0.0, -0.0), (0.0, -4.371e-08, 1.0, -1.979), (0.0, -1.0, -4.371e-08, 8.649e-08), (0.0, 0.0, 0.0, 1.0)))
ob_air_brakes_base.location = (-5.445, 1.41, 10.17)
ob_air_brakes_base.rotation_euler = (-1.571, 1.441, -1.571)
ob_air_brakes_base.scale = (1.326, 1.326, 1.326)
ob_air_brakes_base.lineart.crease_threshold = 0.0
ob_air_brake.parent = ob_air_brakes_base
ob_air_brake.matrix_parent_inverse = Matrix(((0.0, -0.09743, -0.7479, 7.741), (-1.49e-08, 0.7479, -0.09743, -0.06368), (0.7542, 7.451e-09, 5.96e-08, 4.106), (0.0, 0.0, 0.0, 1.0)))
ob_air_brake.location = (-5.445, 1.41, 10.17)
ob_air_brake.rotation_euler = (0.1342, -0.006745, -0.006107)
ob_air_brake.scale = (0.3579, 1.0, 0.8569)
ob_air_brake.lineart.crease_threshold = 0.0
ob_china_hat_base.parent = ob_right_throttle
ob_china_hat_base.matrix_parent_inverse = Matrix(((1.0, -0.0, 0.0, -0.0), (0.0, -4.371e-08, 1.0, -1.979), (0.0, -1.0, -4.371e-08, 8.649e-08), (0.0, 0.0, 0.0, 1.0)))
ob_china_hat_base.location = (-5.581, 1.822, 7.127)
ob_china_hat_base.rotation_euler = (-0.0, 1.571, 0.0)
ob_china_hat_base.scale = (0.3277, 0.3277, 0.3277)
ob_china_hat_base.lineart.crease_threshold = 0.0
ob_cylinder.parent = ob_china_hat_base
ob_cylinder.matrix_parent_inverse = Matrix(((3.241e-07, 0.0, -3.052, 21.75), (1.556e-07, 3.052, 5.96e-08, -5.56), (3.052, 0.0, 2.384e-07, 16.15), (0.0, 0.0, 0.0, 1.0)))
ob_cylinder.location = (-5.015, 1.822, 7.127)
ob_cylinder.rotation_mode = 'XZY'
ob_cylinder.rotation_euler = (-1.048e-08, 1.571, 0.1342)
ob_cylinder.scale = (0.179, 0.179, 0.3161)
ob_cylinder.lineart.crease_threshold = 0.0
ob_china_hat.parent = ob_cylinder
ob_china_hat.matrix_parent_inverse = Matrix(((5.676e-07, 0.7472, -5.536, 38.09), (-4.68e-07, 5.535, 0.7471, -15.41), (3.164, 5.96e-08, 4.768e-07, 16.78), (0.0, 0.0, 0.0, 1.0)))
ob_china_hat.location = (0.03177, 2.384e-07, -4.768e-07)
ob_china_hat.scale = (1.0, 1.0, 1.0)
ob_china_hat.lineart.crease_threshold = 0.0
ob_mic_switch.parent = ob_right_throttle
ob_mic_switch.matrix_parent_inverse = Matrix(((1.0, 0.0, 0.0, 0.0), (0.0, -4.371e-08, 1.0, 0.0), (0.0, -1.0, -4.371e-08, 0.0), (0.0, 0.0, 0.0, 1.0)))
ob_mic_switch.location = (-5.376, 1.822, 10.15)
ob_mic_switch.scale = (0.8648, 0.8648, 0.8648)
ob_mic_switch.lineart.crease_threshold = 0.0
ob_boat_switch_base.parent = ob_right_throttle
ob_boat_switch_base.matrix_parent_inverse = Matrix(((1.0, -0.0, 0.0, -0.0), (0.0, -4.371e-08, 1.0, -1.979), (0.0, -1.0, -4.371e-08, 8.649e-08), (0.0, 0.0, 0.0, 1.0)))
ob_boat_switch_base.location = (-5.571, 1.612, 8.667)
ob_boat_switch_base.rotation_euler = (-0.0, 1.571, 0.0)
ob_boat_switch_base.scale = (0.3277, 0.3277, 0.3277)
ob_boat_switch_base.lineart.crease_threshold = 0.0
ob_cylinder_001.parent = ob_boat_switch_base
ob_cylinder_001.matrix_parent_inverse = Matrix(((0.0, 0.0, -3.052, 26.45), (-5.96e-08, 3.052, -5.96e-08, -4.92), (3.052, 0.0, 1.192e-07, 17.0), (0.0, 0.0, 0.0, 1.0)))
ob_cylinder_001.location = (-5.305, 1.612, 8.667)
ob_cylinder_001.rotation_mode = 'XZY'
ob_cylinder_001.rotation_euler = (-1.048e-08, 1.571, 0.1342)
ob_cylinder_001.scale = (0.179, 0.179, 0.3161)
ob_cylinder_001.lineart.crease_threshold = 0.0
ob_boat_switch.parent = ob_cylinder_001
ob_boat_switch.matrix_parent_inverse = Matrix(((6.969e-07, 0.7472, -5.536, 46.77), (-1.103e-07, 5.535, 0.7471, -15.4), (3.164, 0.0, 8.345e-07, 16.78), (0.0, 0.0, 0.0, 1.0)))
ob_boat_switch.location = (-6.495, 1.614, 8.665)
ob_boat_switch.rotation_euler = (0.1342, -0.006745, -0.006107)
ob_boat_switch.scale = (0.3318, 1.0, 0.4803)
ob_boat_switch.lineart.crease_threshold = 0.0
ob_left_throttle.parent = ob_base
ob_left_throttle.matrix_parent_inverse = Matrix(((1.0, 0.0, 0.0, 1.008), (0.0, 1.0, 0.0, 0.8168), (0.0, 0.0, 1.0, 0.0), (0.0, 0.0, 0.0, 1.0)))
ob_left_throttle.location = (0.0, -0.8168, -0.8168)
ob_left_throttle.lineart.crease_threshold = 0.0
ob_lamp.location = (18.97, 16.43, 32.84)
ob_lamp.rotation_euler = (0.6503, 0.05522, 1.866)
ob_lamp.scale = (5.0, 5.0, 5.0)
ob_lamp.lock_rotations_4d = False
ob_lamp.empty_display_type = 'ARROWS'
ob_lamp.color = (0.0, 0.0, 0.0, 0.0)
ob_lamp.hide_viewport = True
ob_lamp.lineart.crease_threshold = 0.0
ob_camera.location = (35.99, -21.14, 30.03)
ob_camera.rotation_euler = (1.109, 0.0, 0.8149)
ob_camera.scale = (5.0, 5.0, 5.0)
ob_camera.lock_rotations_4d = False
ob_camera.empty_display_type = 'ARROWS'
ob_camera.color = (0.0, 0.0, 0.0, 0.0)
ob_camera.hide_viewport = True
ob_camera.display_type = 'WIRE'
ob_camera.lineart.crease_threshold = 0.0

# ---- collection membership
col_collection_1.objects.link(ob_base)
col_collection_1.objects.link(ob_right_throttle)
col_collection_1.objects.link(ob_air_brakes_base)
col_collection_1.objects.link(ob_air_brake)
col_collection_1.objects.link(ob_china_hat_base)
col_collection_1.objects.link(ob_cylinder)
col_collection_1.objects.link(ob_china_hat)
col_collection_1.objects.link(ob_mic_switch)
col_collection_1.objects.link(ob_boat_switch_base)
col_collection_1.objects.link(ob_cylinder_001)
col_collection_1.objects.link(ob_boat_switch)
col_collection_1.objects.link(ob_left_throttle)
col_collection_1.objects.link(ob_lamp)
col_collection_1.objects.link(ob_camera)

# ---- scene / render settings (as saved in the file)
scene.camera = ob_camera
scene.frame_start = 1; scene.frame_end = 250; scene.frame_set(1)
scene.render.engine = 'BLENDER_EEVEE_NEXT'
scene.render.resolution_percentage = 50
scene.render.dither_intensity = 0.0
scene.cycles.use_denoising = False
scene.cycles.samples = 128
scene.cycles.sampling_pattern = 'TABULATED_SOBOL'
scene.cycles.use_adaptive_sampling = False
scene.cycles.use_light_tree = False
scene.cycles.blur_glossy = 0.0
scene.cycles.sample_clamp_indirect = 0.0
scene.view_settings.view_transform = 'Standard'
bpy.context.view_layer.update()
